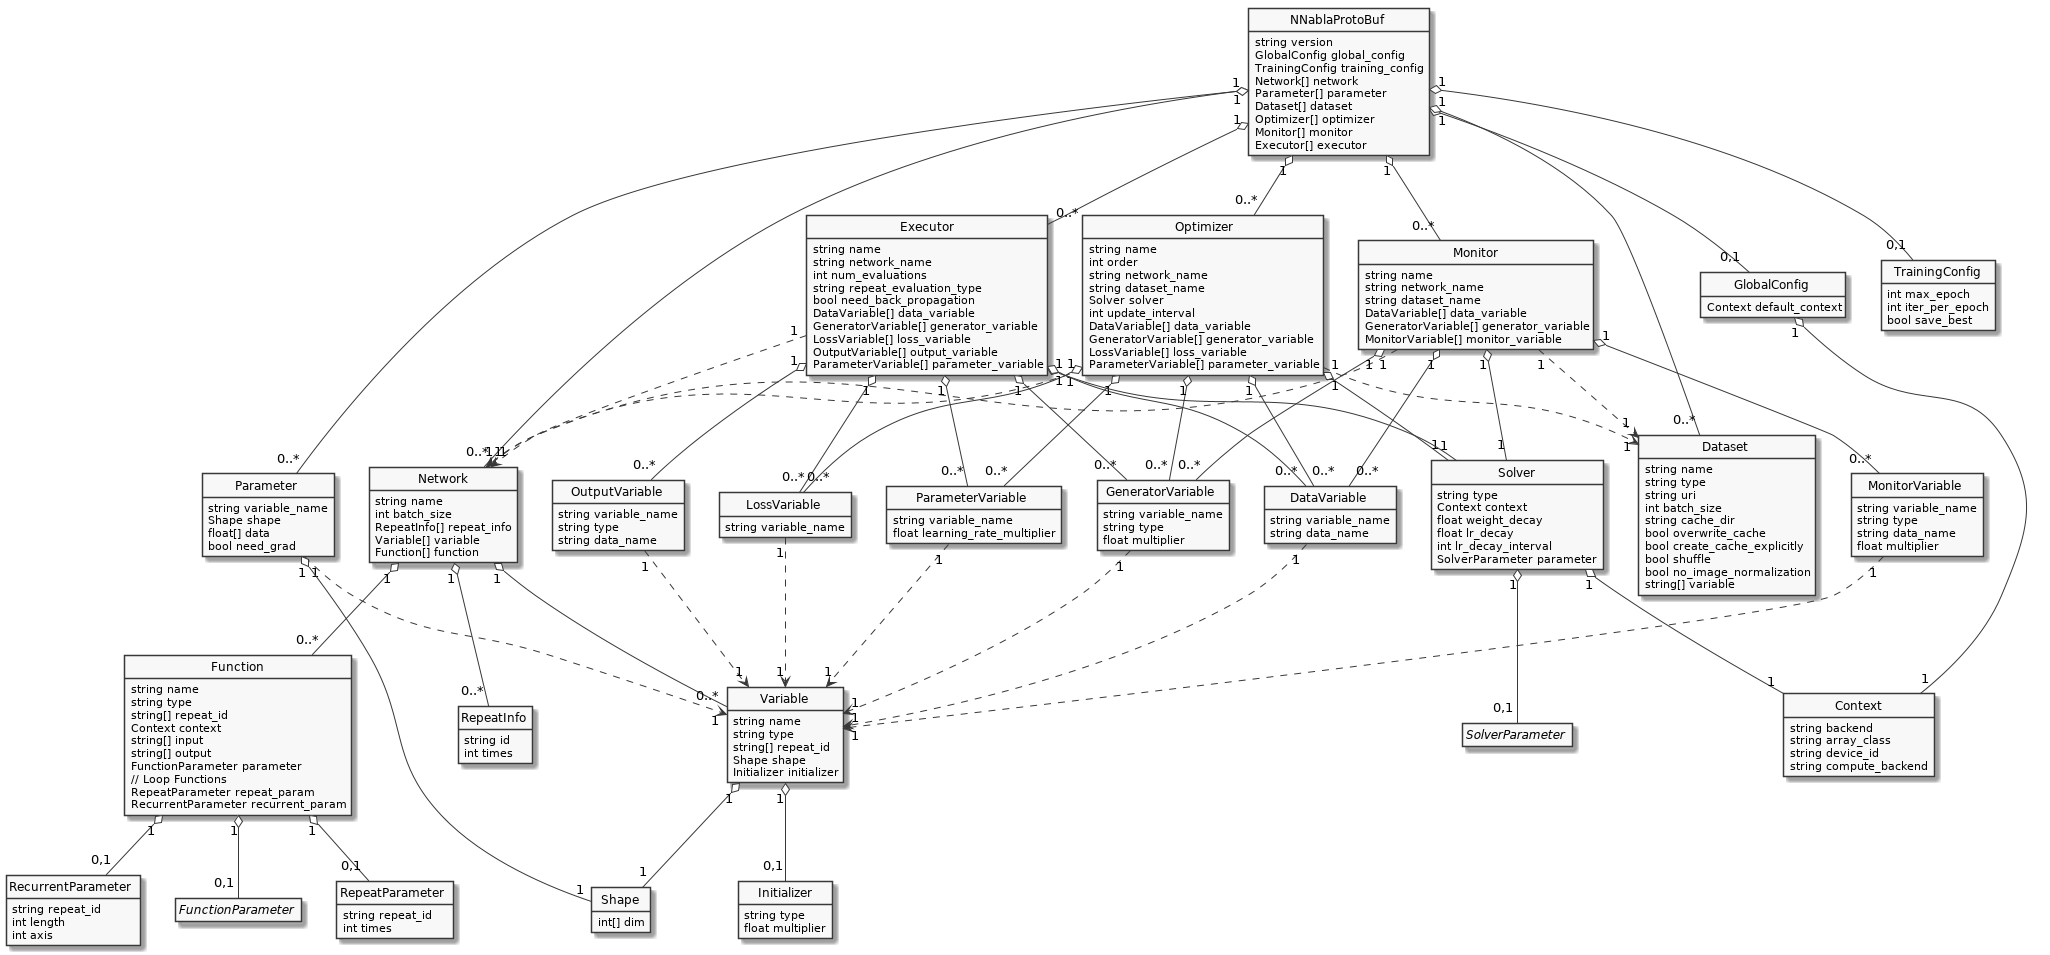

The diagram above was rendered by PlantUML. Its source (embedded in the PNG):
@startuml
skinparam monochrome true
hide circle
hide methods

class Shape {
  int[] dim
}

class Context {
  string backend
  string array_class
  string device_id
  string compute_backend
}

class GlobalConfig {
  Context default_context
}

class NNablaProtoBuf {
  string version
  GlobalConfig global_config
  TrainingConfig training_config
  Network[] network
  Parameter[] parameter
  Dataset[] dataset
  Optimizer[] optimizer
  Monitor[] monitor
  Executor[] executor
}

class TrainingConfig {
  int max_epoch
  int iter_per_epoch
  bool save_best
}

class Network {
  string name
  int batch_size
  RepeatInfo[] repeat_info
  Variable[] variable
  Function[] function
}

class RepeatInfo {
 string id
 int times
}

class RepeatParameter {
  string repeat_id
  int times
}

class RecurrentParameter {
  string repeat_id
  int length
  int axis
}

class Variable {
  string name
  string type
  string[] repeat_id

  Shape shape

  Initializer initializer
}

class Initializer {
  string type
  float multiplier
}

class Parameter {
  string variable_name
  Shape shape
  float[] data
  bool need_grad
}

class Dataset {
  string name
  string type

  string uri
  int batch_size
  string cache_dir
  bool overwrite_cache
  bool create_cache_explicitly

  bool shuffle
  bool no_image_normalization

  string[] variable
}

class Optimizer {
  string name

  int order

  string network_name
  string dataset_name

  Solver solver
  int update_interval

  DataVariable[] data_variable
  GeneratorVariable[] generator_variable
  LossVariable[] loss_variable
  ParameterVariable[] parameter_variable
}

class Solver {
  string type

  Context context

  float weight_decay

  float lr_decay
  int lr_decay_interval

  SolverParameter parameter
}

class DataVariable {
  string variable_name
  string data_name
}

class GeneratorVariable {
  string variable_name
  string type
  float multiplier
}

class LossVariable {
  string variable_name
}

class ParameterVariable {
  string variable_name
  float learning_rate_multiplier
}

class Monitor {
  string name

  string network_name
  string dataset_name

  DataVariable[] data_variable
  GeneratorVariable[] generator_variable
  MonitorVariable[] monitor_variable
}

class MonitorVariable {
  string variable_name
  string type
  string data_name

  float multiplier
}

class Executor {
  string name

  string network_name

  int num_evaluations
  string repeat_evaluation_type

  bool need_back_propagation

  DataVariable[] data_variable
  GeneratorVariable[] generator_variable
  LossVariable[] loss_variable
  OutputVariable[] output_variable
  ParameterVariable[] parameter_variable
}

class OutputVariable {
  string variable_name
  string type
  string data_name
}

class Function {
  string name
  string type
  string[] repeat_id

  Context context
  string[] input
  string[] output

  FunctionParameter parameter

  // Loop Functions
  RepeatParameter repeat_param
  RecurrentParameter recurrent_param
}

abstract class SolverParameter
hide SolverParameter members

abstract class FunctionParameter
hide FunctionParameter members

NNablaProtoBuf "1" o-- "0,1" GlobalConfig
NNablaProtoBuf "1" o-- "0,1" TrainingConfig
NNablaProtoBuf "1" o-- "0..*" Network
NNablaProtoBuf "1" o-- "0..*" Parameter
NNablaProtoBuf "1" o-- "0..*" Dataset

NNablaProtoBuf "1" o-- "0..*" Optimizer
NNablaProtoBuf "1" o-- "0..*" Monitor
NNablaProtoBuf "1" o-- "0..*" Executor

GlobalConfig "1" o-- "1" Context

Network "1" o-- "0..*" RepeatInfo
Network "1" o-- "0..*" Variable
Network "1" o-- "0..*" Function

Parameter "1" ..> "1" Variable
Parameter "1" o-- "1" Shape

Variable "1" o-- "1" Shape
Variable "1" o-- "0,1" Initializer

Optimizer "1" ..> "1" Network
Optimizer "1" ..> "1" Dataset
Optimizer "1" o-- "1" Solver
Optimizer "1" o-- "0..*" DataVariable
Optimizer "1" o-- "0..*" GeneratorVariable
Optimizer "1" o-- "0..*" LossVariable
Optimizer "1" o-- "0..*" ParameterVariable

Monitor "1" ..> "1" Network
Monitor "1" ..> "1" Dataset
Monitor "1" o-- "1" Solver
Monitor "1" o-- "0..*" DataVariable
Monitor "1" o-- "0..*" GeneratorVariable
Monitor "1" o-- "0..*" MonitorVariable

Executor "1" ..> "1" Network
Executor "1" o-- "1" Solver
Executor "1" o-- "0..*" DataVariable
Executor "1" o-- "0..*" GeneratorVariable
Executor "1" o-- "0..*" LossVariable
Executor "1" o-- "0..*" OutputVariable
Executor "1" o-- "0..*" ParameterVariable

DataVariable      "1" ..> "1" Variable
GeneratorVariable "1" ..> "1" Variable
LossVariable      "1" ..> "1" Variable
ParameterVariable "1" ..> "1" Variable
MonitorVariable   "1" ..> "1" Variable
OutputVariable    "1" ..> "1" Variable

Function "1" o-- "0,1" FunctionParameter
Function "1" o-- "0,1" RepeatParameter
Function "1" o-- "0,1" RecurrentParameter

Solver "1" o-- "1" Context
Solver "1" o-- "0,1" SolverParameter

@enduml